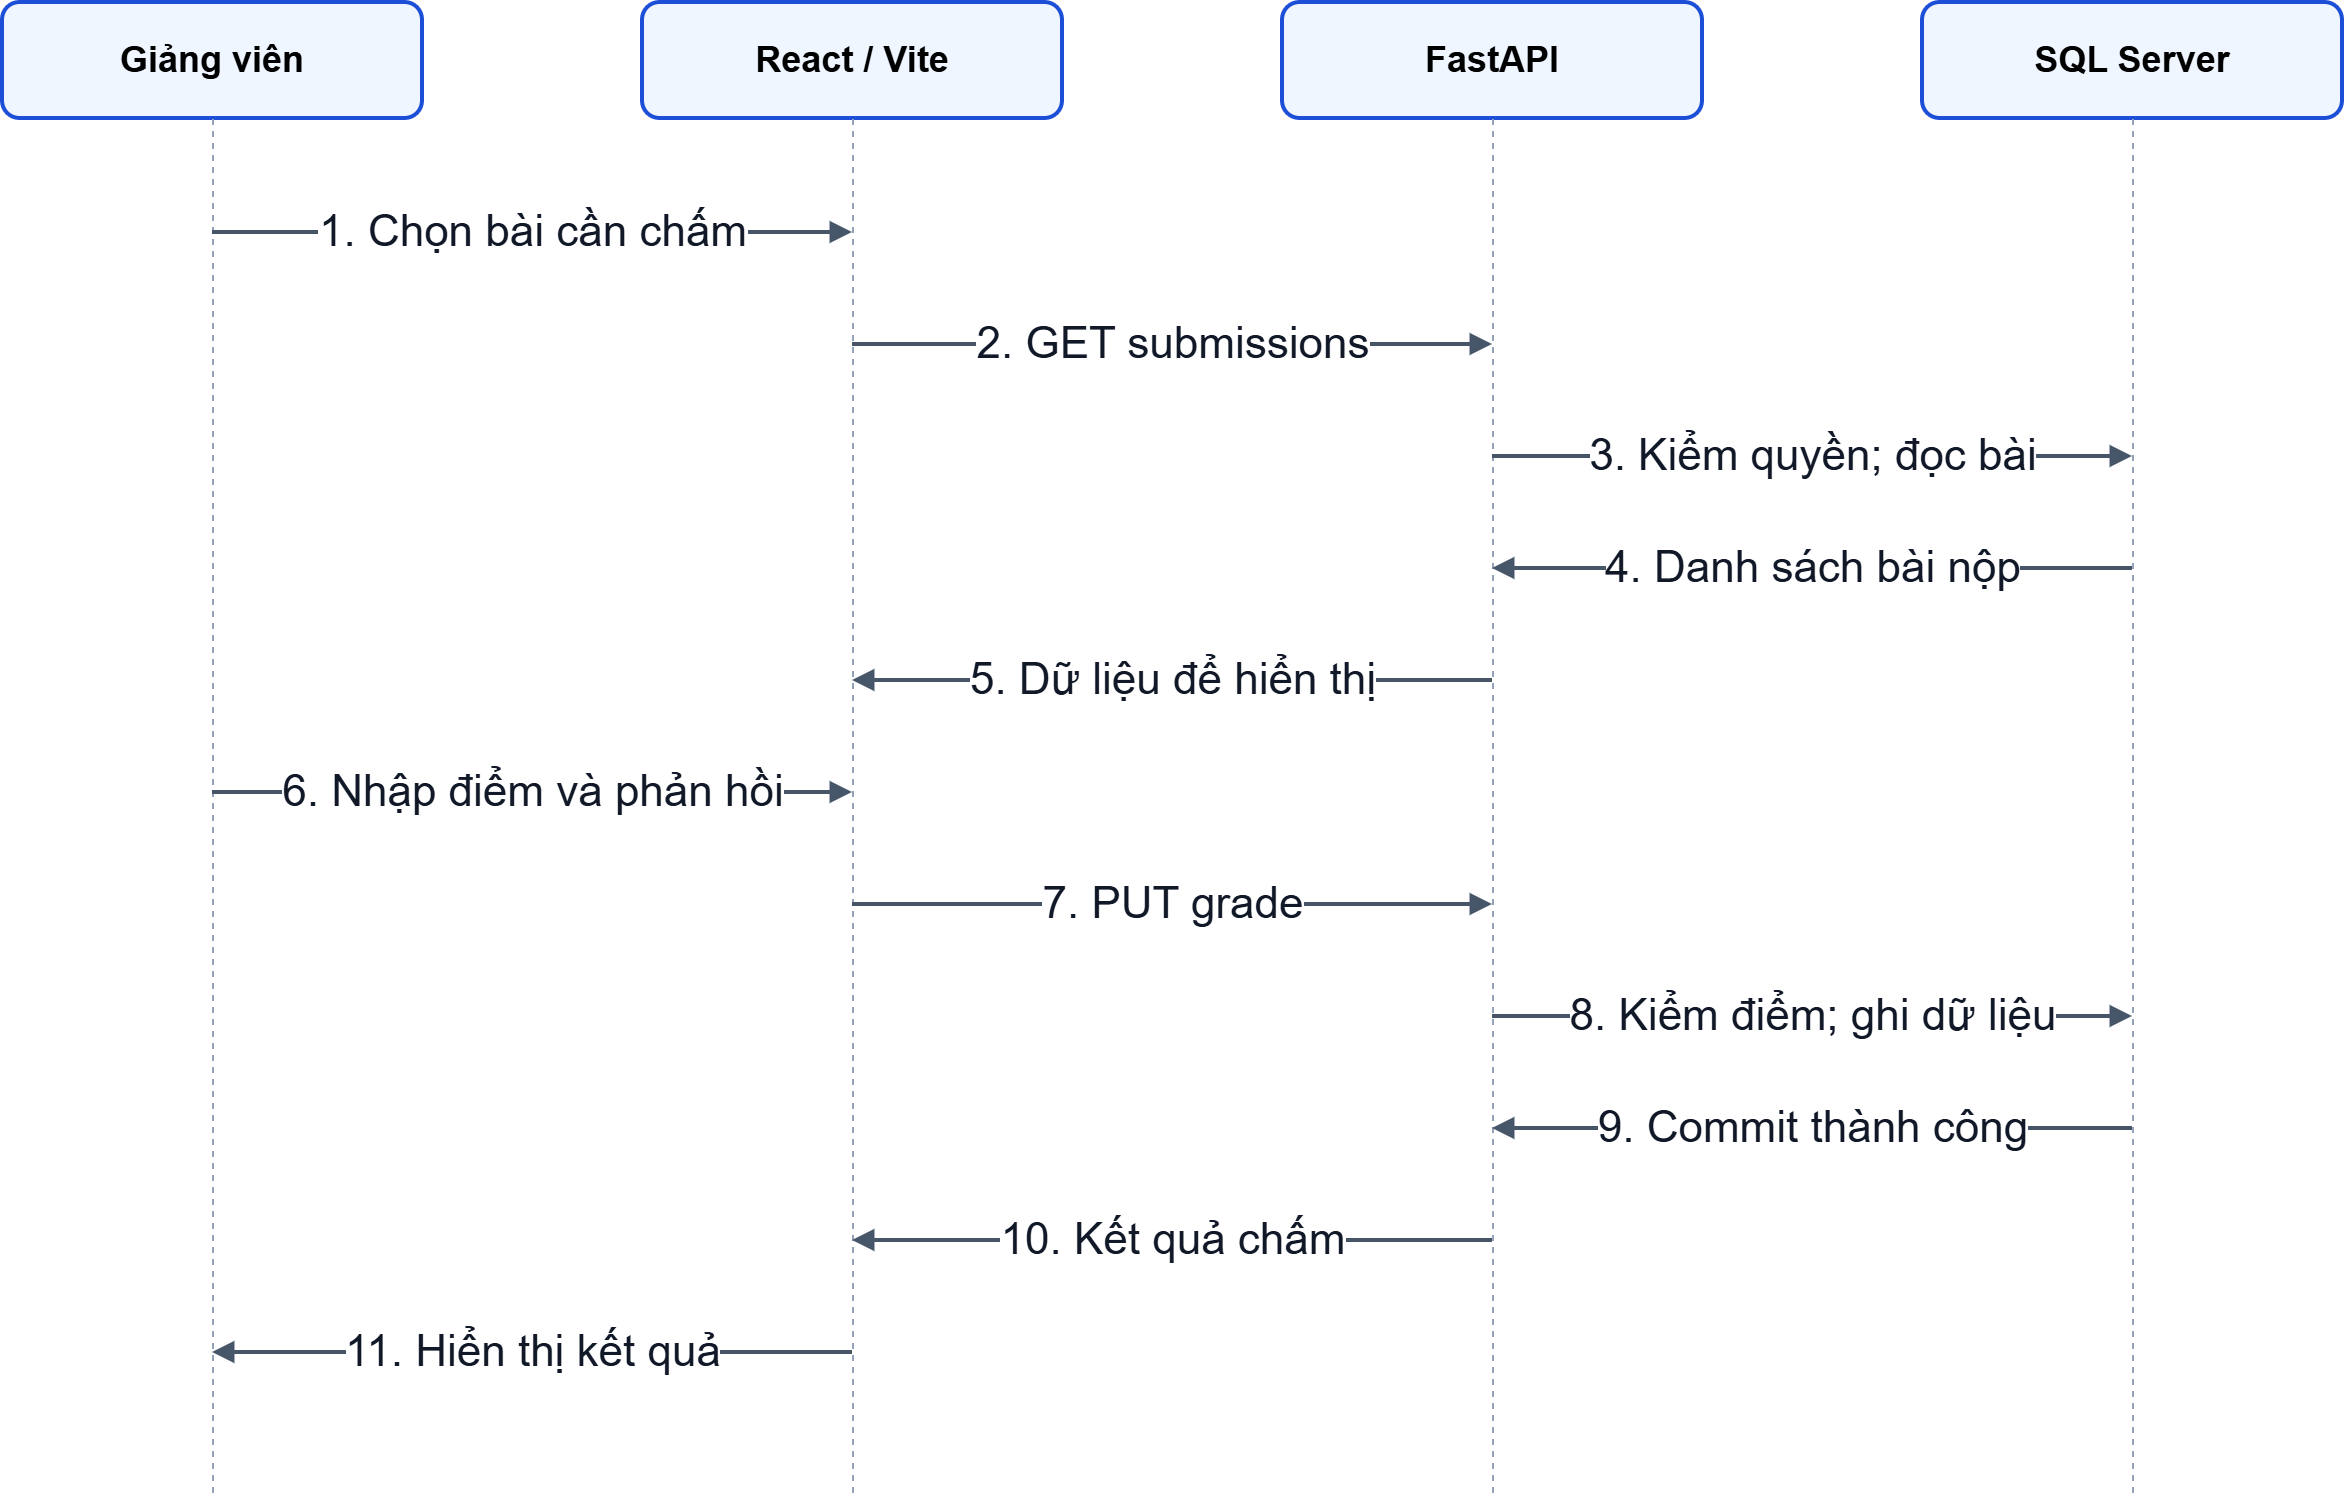

The diagram above was exported from draw.io. Its source (the exported page's mxGraphModel, read from the mxfile embedded in the PNG):
<mxGraphModel dx="774" dy="586" grid="1" gridSize="10" guides="1" tooltips="1" connect="1" arrows="1" fold="1" page="1" pageScale="1" pageWidth="850" pageHeight="1100" math="0" shadow="0">
  <root>
    <mxCell id="0" />
    <mxCell id="1" parent="0" />
    <mxCell id="lecturer" parent="1" style="rounded=1;whiteSpace=wrap;html=1;fillColor=#eff6ff;strokeColor=#1d4ed8;strokeWidth=2;fontSize=18;fontStyle=1;" value="Giảng viên" vertex="1">
      <mxGeometry height="58" width="210" x="90" y="105" as="geometry" />
    </mxCell>
    <mxCell id="react" parent="1" style="rounded=1;whiteSpace=wrap;html=1;fillColor=#eff6ff;strokeColor=#1d4ed8;strokeWidth=2;fontSize=18;fontStyle=1;" value="React / Vite" vertex="1">
      <mxGeometry height="58" width="210" x="410" y="105" as="geometry" />
    </mxCell>
    <mxCell id="api" parent="1" style="rounded=1;whiteSpace=wrap;html=1;fillColor=#eff6ff;strokeColor=#1d4ed8;strokeWidth=2;fontSize=18;fontStyle=1;" value="FastAPI" vertex="1">
      <mxGeometry height="58" width="210" x="730" y="105" as="geometry" />
    </mxCell>
    <mxCell id="sql" parent="1" style="rounded=1;whiteSpace=wrap;html=1;fillColor=#eff6ff;strokeColor=#1d4ed8;strokeWidth=2;fontSize=18;fontStyle=1;" value="SQL Server" vertex="1">
      <mxGeometry height="58" width="210" x="1050" y="105" as="geometry" />
    </mxCell>
    <mxCell id="life-lecturer" edge="1" parent="1" style="endArrow=none;dashed=1;strokeColor=#94a3b8;" value="">
      <mxGeometry relative="1" as="geometry">
        <mxPoint x="195" y="163" as="sourcePoint" />
        <mxPoint x="195" y="850" as="targetPoint" />
      </mxGeometry>
    </mxCell>
    <mxCell id="life-react" edge="1" parent="1" style="endArrow=none;dashed=1;strokeColor=#94a3b8;" value="">
      <mxGeometry relative="1" as="geometry">
        <mxPoint x="515" y="163" as="sourcePoint" />
        <mxPoint x="515" y="850" as="targetPoint" />
      </mxGeometry>
    </mxCell>
    <mxCell id="life-api" edge="1" parent="1" style="endArrow=none;dashed=1;strokeColor=#94a3b8;" value="">
      <mxGeometry relative="1" as="geometry">
        <mxPoint x="835" y="163" as="sourcePoint" />
        <mxPoint x="835" y="850" as="targetPoint" />
      </mxGeometry>
    </mxCell>
    <mxCell id="life-sql" edge="1" parent="1" style="endArrow=none;dashed=1;strokeColor=#94a3b8;" value="">
      <mxGeometry relative="1" as="geometry">
        <mxPoint x="1155" y="163" as="sourcePoint" />
        <mxPoint x="1155" y="850" as="targetPoint" />
      </mxGeometry>
    </mxCell>
    <mxCell id="msg-0" edge="1" parent="1" style="edgeStyle=none;endArrow=block;html=1;strokeColor=#475569;strokeWidth=2;fontSize=22;fontColor=#111827;labelBackgroundColor=#ffffff;" value="1. Chọn bài cần chấm">
      <mxGeometry relative="1" as="geometry">
        <mxPoint x="195" y="220" as="sourcePoint" />
        <mxPoint x="515" y="220" as="targetPoint" />
      </mxGeometry>
    </mxCell>
    <mxCell id="msg-1" edge="1" parent="1" style="edgeStyle=none;endArrow=block;html=1;strokeColor=#475569;strokeWidth=2;fontSize=22;fontColor=#111827;labelBackgroundColor=#ffffff;" value="2. GET submissions">
      <mxGeometry relative="1" as="geometry">
        <mxPoint x="515" y="276" as="sourcePoint" />
        <mxPoint x="835" y="276" as="targetPoint" />
      </mxGeometry>
    </mxCell>
    <mxCell id="msg-2" edge="1" parent="1" style="edgeStyle=none;endArrow=block;html=1;strokeColor=#475569;strokeWidth=2;fontSize=22;fontColor=#111827;labelBackgroundColor=#ffffff;" value="3. Kiểm quyền; đọc bài">
      <mxGeometry relative="1" as="geometry">
        <mxPoint x="835" y="332" as="sourcePoint" />
        <mxPoint x="1155" y="332" as="targetPoint" />
      </mxGeometry>
    </mxCell>
    <mxCell id="msg-3" edge="1" parent="1" style="edgeStyle=none;endArrow=block;html=1;strokeColor=#475569;strokeWidth=2;fontSize=22;fontColor=#111827;labelBackgroundColor=#ffffff;" value="4. Danh sách bài nộp">
      <mxGeometry relative="1" as="geometry">
        <mxPoint x="1155" y="388" as="sourcePoint" />
        <mxPoint x="835" y="388" as="targetPoint" />
      </mxGeometry>
    </mxCell>
    <mxCell id="msg-4" edge="1" parent="1" style="edgeStyle=none;endArrow=block;html=1;strokeColor=#475569;strokeWidth=2;fontSize=22;fontColor=#111827;labelBackgroundColor=#ffffff;" value="5. Dữ liệu để hiển thị">
      <mxGeometry relative="1" as="geometry">
        <mxPoint x="835" y="444" as="sourcePoint" />
        <mxPoint x="515" y="444" as="targetPoint" />
      </mxGeometry>
    </mxCell>
    <mxCell id="msg-5" edge="1" parent="1" style="edgeStyle=none;endArrow=block;html=1;strokeColor=#475569;strokeWidth=2;fontSize=22;fontColor=#111827;labelBackgroundColor=#ffffff;" value="6. Nhập điểm và phản hồi">
      <mxGeometry relative="1" as="geometry">
        <mxPoint x="195" y="500" as="sourcePoint" />
        <mxPoint x="515" y="500" as="targetPoint" />
      </mxGeometry>
    </mxCell>
    <mxCell id="msg-6" edge="1" parent="1" style="edgeStyle=none;endArrow=block;html=1;strokeColor=#475569;strokeWidth=2;fontSize=22;fontColor=#111827;labelBackgroundColor=#ffffff;" value="7. PUT grade">
      <mxGeometry relative="1" as="geometry">
        <mxPoint x="515" y="556" as="sourcePoint" />
        <mxPoint x="835" y="556" as="targetPoint" />
      </mxGeometry>
    </mxCell>
    <mxCell id="msg-7" edge="1" parent="1" style="edgeStyle=none;endArrow=block;html=1;strokeColor=#475569;strokeWidth=2;fontSize=22;fontColor=#111827;labelBackgroundColor=#ffffff;" value="8. Kiểm điểm; ghi dữ liệu">
      <mxGeometry relative="1" as="geometry">
        <mxPoint x="835" y="612" as="sourcePoint" />
        <mxPoint x="1155" y="612" as="targetPoint" />
      </mxGeometry>
    </mxCell>
    <mxCell id="msg-8" edge="1" parent="1" style="edgeStyle=none;endArrow=block;html=1;strokeColor=#475569;strokeWidth=2;fontSize=22;fontColor=#111827;labelBackgroundColor=#ffffff;" value="9. Commit thành công">
      <mxGeometry relative="1" as="geometry">
        <mxPoint x="1155" y="668" as="sourcePoint" />
        <mxPoint x="835" y="668" as="targetPoint" />
      </mxGeometry>
    </mxCell>
    <mxCell id="msg-9" edge="1" parent="1" style="edgeStyle=none;endArrow=block;html=1;strokeColor=#475569;strokeWidth=2;fontSize=22;fontColor=#111827;labelBackgroundColor=#ffffff;" value="10. Kết quả chấm">
      <mxGeometry relative="1" as="geometry">
        <mxPoint x="835" y="724" as="sourcePoint" />
        <mxPoint x="515" y="724" as="targetPoint" />
      </mxGeometry>
    </mxCell>
    <mxCell id="msg-10" edge="1" parent="1" style="edgeStyle=none;endArrow=block;html=1;strokeColor=#475569;strokeWidth=2;fontSize=22;fontColor=#111827;labelBackgroundColor=#ffffff;" value="11. Hiển thị kết quả">
      <mxGeometry relative="1" as="geometry">
        <mxPoint x="515" y="780" as="sourcePoint" />
        <mxPoint x="195" y="780" as="targetPoint" />
      </mxGeometry>
    </mxCell>
  </root>
</mxGraphModel>